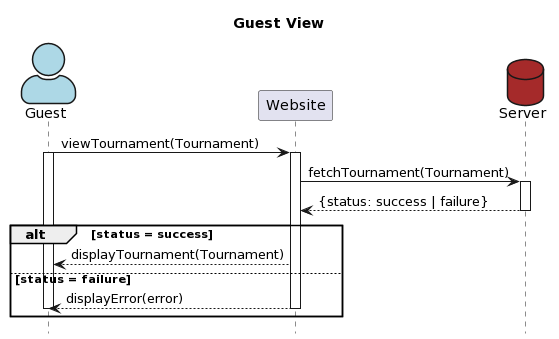

The diagram above was rendered by PlantUML. Its source (embedded in the PNG):
@startuml
title Guest View
skinparam actorStyle awesome
actor Guest #LightBlue
participant Website
database Server #Brown
hide footbox

Guest->Website: viewTournament(Tournament)
activate Guest
activate Website
Website->Server: fetchTournament(Tournament)
activate Server
Server-->Website: {status: success | failure}
deactivate Server
alt status = success
Website-->Guest: displayTournament(Tournament)
else status = failure 
Website-->Guest: displayError(error)
deactivate Guest
deactivate Website
end
@enduml